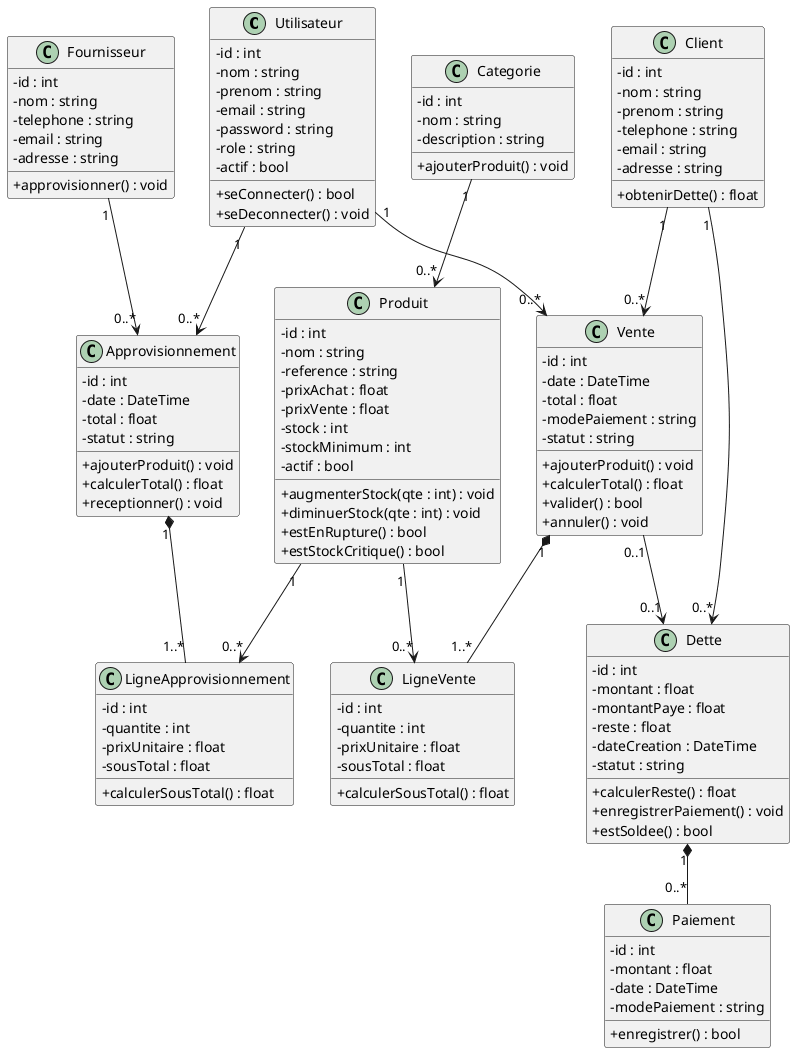

The diagram above was rendered by PlantUML. Its source (embedded in the PNG):
@startuml

skinparam classAttributeIconSize 0

' =========================================
' UTILISATEUR
' =========================================

class Utilisateur {
    - id : int
    - nom : string
    - prenom : string
    - email : string
    - password : string
    - role : string
    - actif : bool

    + seConnecter() : bool
    + seDeconnecter() : void
}

' =========================================
' PRODUITS
' =========================================

class Categorie {
    - id : int
    - nom : string
    - description : string

    + ajouterProduit() : void
}

class Produit {
    - id : int
    - nom : string
    - reference : string
    - prixAchat : float
    - prixVente : float
    - stock : int
    - stockMinimum : int
    - actif : bool

    + augmenterStock(qte : int) : void
    + diminuerStock(qte : int) : void
    + estEnRupture() : bool
    + estStockCritique() : bool
}

Categorie "1" --> "0..*" Produit

' =========================================
' CLIENT
' =========================================

class Client {
    - id : int
    - nom : string
    - prenom : string
    - telephone : string
    - email : string
    - adresse : string

    + obtenirDette() : float
}

Client "1" --> "0..*" Vente

' =========================================
' FOURNISSEUR
' =========================================

class Fournisseur {
    - id : int
    - nom : string
    - telephone : string
    - email : string
    - adresse : string

    + approvisionner() : void
}

Fournisseur "1" --> "0..*" Approvisionnement

' =========================================
' VENTE
' =========================================

class Vente {
    - id : int
    - date : DateTime
    - total : float
    - modePaiement : string
    - statut : string

    + ajouterProduit() : void
    + calculerTotal() : float
    + valider() : bool
    + annuler() : void
}

class LigneVente {
    - id : int
    - quantite : int
    - prixUnitaire : float
    - sousTotal : float

    + calculerSousTotal() : float
}

Vente "1" *-- "1..*" LigneVente
Produit "1" --> "0..*" LigneVente

Utilisateur "1" --> "0..*" Vente

' =========================================
' DETTE
' =========================================

class Dette {
    - id : int
    - montant : float
    - montantPaye : float
    - reste : float
    - dateCreation : DateTime
    - statut : string

    + calculerReste() : float
    + enregistrerPaiement() : void
    + estSoldee() : bool
}

class Paiement {
    - id : int
    - montant : float
    - date : DateTime
    - modePaiement : string

    + enregistrer() : bool
}

Client "1" --> "0..*" Dette
Dette "1" *-- "0..*" Paiement
Vente "0..1" --> "0..1" Dette

' =========================================
' APPROVISIONNEMENT
' =========================================

class Approvisionnement {
    - id : int
    - date : DateTime
    - total : float
    - statut : string

    + ajouterProduit() : void
    + calculerTotal() : float
    + receptionner() : void
}

class LigneApprovisionnement {
    - id : int
    - quantite : int
    - prixUnitaire : float
    - sousTotal : float

    + calculerSousTotal() : float
}

Approvisionnement "1" *-- "1..*" LigneApprovisionnement
Produit "1" --> "0..*" LigneApprovisionnement

Utilisateur "1" --> "0..*" Approvisionnement

@enduml